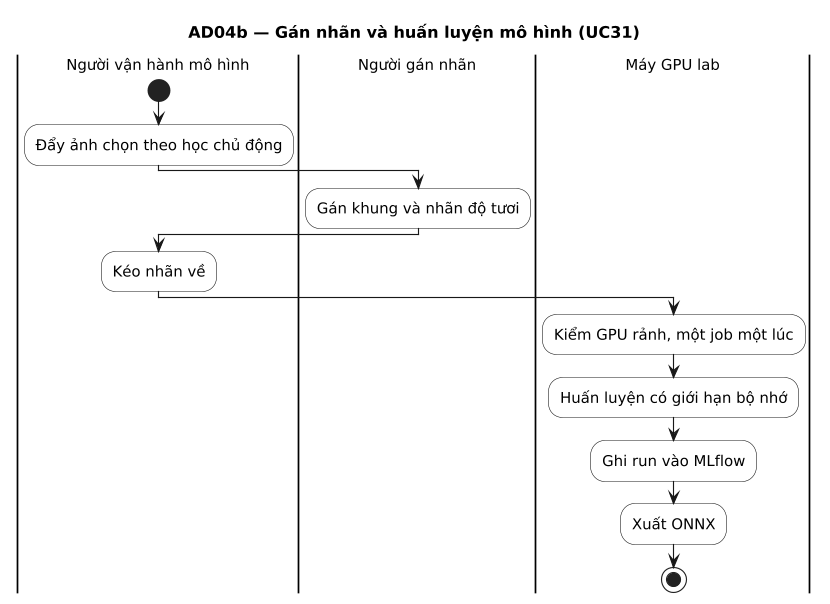

The diagram above was rendered by PlantUML. Its source (embedded in the PNG):
@startuml
title AD04b — Gán nhãn và huấn luyện mô hình (UC31)
' Sinh từ docs/sad/tools/diagrams/model.py — sửa ở đó rồi chạy gen_puml.py, không sửa tay.
skinparam shadowing false
skinparam defaultFontName DejaVu Sans
skinparam defaultFontSize 13
skinparam dpi 110

skinparam ActivityBackgroundColor White

|Người vận hành mô hình|
|Người gán nhãn|
|Máy GPU lab|
|Người vận hành mô hình|
start
:Đẩy ảnh chọn theo học chủ động;
|Người gán nhãn|
:Gán khung và nhãn độ tươi;
|Người vận hành mô hình|
:Kéo nhãn về;
|Máy GPU lab|
:Kiểm GPU rảnh, một job một lúc;
:Huấn luyện có giới hạn bộ nhớ;
:Ghi run vào MLflow;
:Xuất ONNX;
stop
@enduml